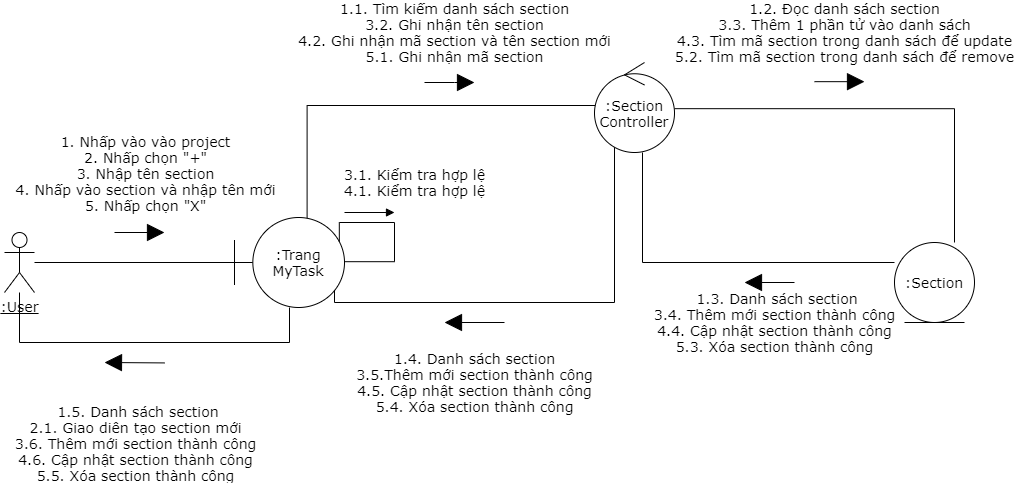

The diagram above was exported from draw.io. Its source (the exported page's mxGraphModel, read from the mxfile embedded in the PNG):
<mxGraphModel dx="970" dy="505" grid="1" gridSize="10" guides="1" tooltips="1" connect="1" arrows="1" fold="1" page="1" pageScale="1" pageWidth="827" pageHeight="1169" math="0" shadow="0">
  <root>
    <mxCell id="0" />
    <mxCell id="1" parent="0" />
    <mxCell id="2NcubvFn7WeUfEfRV-Qo-1" style="endArrow=none;html=1;fontSize=14;fontFamily=Verdana;" parent="1" source="2NcubvFn7WeUfEfRV-Qo-2" target="2NcubvFn7WeUfEfRV-Qo-8" edge="1">
      <mxGeometry relative="1" as="geometry" />
    </mxCell>
    <mxCell id="2NcubvFn7WeUfEfRV-Qo-2" value="&lt;u style=&quot;font-size: 14px;&quot;&gt;:User&lt;/u&gt;" style="shape=umlActor;verticalLabelPosition=bottom;verticalAlign=top;html=1;fontSize=14;fontFamily=Verdana;" parent="1" vertex="1">
      <mxGeometry x="10" y="330" width="30" height="60" as="geometry" />
    </mxCell>
    <mxCell id="2NcubvFn7WeUfEfRV-Qo-3" style="edgeStyle=orthogonalEdgeStyle;rounded=0;orthogonalLoop=1;jettySize=auto;html=1;endArrow=none;endFill=0;fontSize=14;exitX=1;exitY=0.513;exitDx=0;exitDy=0;exitPerimeter=0;fontFamily=Verdana;" parent="1" source="t5RF0zzSnACqFSYiZJhb-1" edge="1">
      <mxGeometry relative="1" as="geometry">
        <mxPoint x="690" y="200" as="sourcePoint" />
        <mxPoint x="960" y="340" as="targetPoint" />
      </mxGeometry>
    </mxCell>
    <mxCell id="2NcubvFn7WeUfEfRV-Qo-4" style="edgeStyle=orthogonalEdgeStyle;rounded=0;orthogonalLoop=1;jettySize=auto;html=1;entryX=0.882;entryY=0.836;entryDx=0;entryDy=0;endArrow=none;endFill=0;fontSize=14;entryPerimeter=0;fontFamily=Verdana;" parent="1" target="2NcubvFn7WeUfEfRV-Qo-8" edge="1">
      <mxGeometry relative="1" as="geometry">
        <Array as="points">
          <mxPoint x="620" y="400" />
          <mxPoint x="340" y="400" />
          <mxPoint x="340" y="383" />
          <mxPoint x="337" y="383" />
        </Array>
        <mxPoint x="620" y="240" as="sourcePoint" />
      </mxGeometry>
    </mxCell>
    <mxCell id="2NcubvFn7WeUfEfRV-Qo-6" style="edgeStyle=orthogonalEdgeStyle;rounded=0;orthogonalLoop=1;jettySize=auto;html=1;entryX=0.014;entryY=0.563;entryDx=0;entryDy=0;entryPerimeter=0;endArrow=none;endFill=0;fontSize=14;exitX=0.66;exitY=0.022;exitDx=0;exitDy=0;exitPerimeter=0;fontFamily=Verdana;" parent="1" source="2NcubvFn7WeUfEfRV-Qo-8" target="t5RF0zzSnACqFSYiZJhb-1" edge="1">
      <mxGeometry relative="1" as="geometry">
        <Array as="points">
          <mxPoint x="313" y="203" />
          <mxPoint x="601" y="203" />
        </Array>
        <mxPoint x="570.1199999999999" y="202.72000000000003" as="targetPoint" />
      </mxGeometry>
    </mxCell>
    <mxCell id="2NcubvFn7WeUfEfRV-Qo-7" style="edgeStyle=orthogonalEdgeStyle;rounded=0;orthogonalLoop=1;jettySize=auto;html=1;endArrow=none;endFill=0;fontSize=14;fontFamily=Verdana;" parent="1" source="2NcubvFn7WeUfEfRV-Qo-8" target="2NcubvFn7WeUfEfRV-Qo-2" edge="1">
      <mxGeometry relative="1" as="geometry">
        <Array as="points">
          <mxPoint x="295" y="440" />
          <mxPoint x="25" y="440" />
        </Array>
      </mxGeometry>
    </mxCell>
    <mxCell id="2NcubvFn7WeUfEfRV-Qo-8" value="&lt;span style=&quot;font-size: 14px;&quot;&gt;:Trang MyTask&lt;/span&gt;" style="shape=umlBoundary;whiteSpace=wrap;html=1;fontSize=14;fontFamily=Verdana;" parent="1" vertex="1">
      <mxGeometry x="240" y="315" width="110" height="90" as="geometry" />
    </mxCell>
    <mxCell id="2NcubvFn7WeUfEfRV-Qo-9" style="edgeStyle=orthogonalEdgeStyle;rounded=0;orthogonalLoop=1;jettySize=auto;html=1;endArrow=none;endFill=0;fontSize=14;fontFamily=Verdana;" parent="1" edge="1">
      <mxGeometry relative="1" as="geometry">
        <mxPoint x="648" y="250" as="targetPoint" />
        <Array as="points">
          <mxPoint x="648" y="360" />
        </Array>
        <mxPoint x="900" y="360" as="sourcePoint" />
      </mxGeometry>
    </mxCell>
    <mxCell id="2NcubvFn7WeUfEfRV-Qo-11" value="" style="endArrow=block;html=1;fontSize=14;endFill=1;endSize=15;fontFamily=Verdana;" parent="1" edge="1">
      <mxGeometry width="50" height="50" relative="1" as="geometry">
        <mxPoint x="120" y="330" as="sourcePoint" />
        <mxPoint x="170" y="330" as="targetPoint" />
      </mxGeometry>
    </mxCell>
    <mxCell id="2NcubvFn7WeUfEfRV-Qo-12" value="&lt;font style=&quot;font-size: 14px;&quot;&gt;&lt;font style=&quot;font-size: 14px;&quot;&gt;&lt;font style=&quot;font-size: 14px;&quot;&gt;&lt;span style=&quot;font-size: 14px;&quot;&gt;1. Nhấp vào vào project&lt;br style=&quot;font-size: 14px;&quot;&gt;&lt;/span&gt;&lt;/font&gt;&lt;/font&gt;&lt;/font&gt;&lt;span style=&quot;font-size: 14px;&quot;&gt;2. Nhấp chọn &quot;+&quot;&lt;br style=&quot;font-size: 14px;&quot;&gt;3. Nhập tên section&lt;br style=&quot;font-size: 14px;&quot;&gt;4. Nhấp vào section và nhập tên mới&lt;br style=&quot;font-size: 14px;&quot;&gt;5. Nhấp chọn &quot;X&quot;&lt;br style=&quot;font-size: 14px;&quot;&gt;&lt;/span&gt;" style="edgeLabel;html=1;align=center;verticalAlign=middle;resizable=0;points=[];fontSize=14;fontFamily=Verdana;" parent="2NcubvFn7WeUfEfRV-Qo-11" vertex="1" connectable="0">
      <mxGeometry x="-0.42" y="-1" relative="1" as="geometry">
        <mxPoint x="15.829999999999998" y="-61" as="offset" />
      </mxGeometry>
    </mxCell>
    <mxCell id="2NcubvFn7WeUfEfRV-Qo-13" value="&lt;font style=&quot;font-size: 14px&quot;&gt;&lt;span style=&quot;font-size: 14px&quot;&gt;1.2. Đọc danh sách section&lt;br style=&quot;font-size: 14px&quot;&gt;&lt;/span&gt;&lt;/font&gt;&lt;span style=&quot;font-size: 14px&quot;&gt;3.3. Thêm 1 phần tử vào danh sách&lt;br style=&quot;font-size: 14px&quot;&gt;4.3. Tìm mã section trong danh sách để update&lt;br style=&quot;font-size: 14px&quot;&gt;5.2. Tìm mã section trong danh sách để remove&lt;br style=&quot;font-size: 14px&quot;&gt;&lt;/span&gt;" style="endArrow=block;html=1;fontSize=14;endFill=1;endSize=15;fontFamily=Verdana;" parent="1" edge="1">
      <mxGeometry x="0.2" y="49" width="50" height="50" relative="1" as="geometry">
        <mxPoint x="820" y="179.16999999999996" as="sourcePoint" />
        <mxPoint x="870" y="179.16999999999996" as="targetPoint" />
        <mxPoint as="offset" />
      </mxGeometry>
    </mxCell>
    <mxCell id="2NcubvFn7WeUfEfRV-Qo-14" value="&lt;div style=&quot;font-size: 14px;&quot;&gt;&lt;span style=&quot;font-size: 14px;&quot;&gt;&lt;font style=&quot;font-size: 14px;&quot;&gt;1.1. Tìm kiếm danh sách section&lt;/font&gt;&lt;/span&gt;&lt;/div&gt;&lt;span style=&quot;font-size: 14px;&quot;&gt;3.2. Ghi nhận tên section&lt;br style=&quot;font-size: 14px;&quot;&gt;4.2. Ghi nhận mã section và tên section mới&lt;br style=&quot;font-size: 14px;&quot;&gt;5.1. Ghi nhận mã section&lt;br style=&quot;font-size: 14px;&quot;&gt;&lt;/span&gt;" style="endArrow=block;html=1;fontSize=14;align=center;endFill=1;endSize=15;fontFamily=Verdana;" parent="1" edge="1">
      <mxGeometry x="0.2" y="50" width="50" height="50" relative="1" as="geometry">
        <mxPoint x="430" y="180" as="sourcePoint" />
        <mxPoint x="480" y="180" as="targetPoint" />
        <Array as="points">
          <mxPoint x="470" y="180" />
        </Array>
        <mxPoint as="offset" />
      </mxGeometry>
    </mxCell>
    <mxCell id="2NcubvFn7WeUfEfRV-Qo-15" value="&lt;div style=&quot;font-size: 14px&quot;&gt;&lt;span style=&quot;font-size: 14px&quot;&gt;&amp;nbsp;1.3. Danh sách section&lt;br style=&quot;font-size: 14px&quot;&gt;&lt;/span&gt;&lt;/div&gt;&lt;div style=&quot;font-size: 14px&quot;&gt;3.4. Thêm mới section thành công&lt;/div&gt;&lt;div style=&quot;font-size: 14px&quot;&gt;4.4. Cập nhật section thành công&lt;br style=&quot;font-size: 14px&quot;&gt;&lt;span style=&quot;font-size: 14px&quot;&gt;&lt;/span&gt;&lt;/div&gt;&lt;div style=&quot;font-size: 14px&quot;&gt;&lt;span style=&quot;font-size: 14px&quot;&gt;&lt;/span&gt;&lt;/div&gt;&lt;span style=&quot;font-size: 14px&quot;&gt;5.3. Xóa section thành công&lt;br style=&quot;font-size: 14px&quot;&gt;&lt;/span&gt;" style="endArrow=block;html=1;fontSize=14;endFill=1;endSize=15;fontFamily=Verdana;" parent="1" edge="1">
      <mxGeometry x="-0.2" y="40" width="50" height="50" relative="1" as="geometry">
        <mxPoint x="800" y="380" as="sourcePoint" />
        <mxPoint x="750" y="380" as="targetPoint" />
        <mxPoint as="offset" />
      </mxGeometry>
    </mxCell>
    <mxCell id="2NcubvFn7WeUfEfRV-Qo-16" value="&lt;font style=&quot;font-size: 14px&quot;&gt;&lt;span style=&quot;font-size: 14px&quot;&gt;&lt;font style=&quot;font-size: 14px&quot;&gt;1.4. Danh sách section&lt;br style=&quot;font-size: 14px&quot;&gt;&lt;/font&gt;&lt;/span&gt;&lt;/font&gt;&lt;span style=&quot;font-size: 14px&quot;&gt;&lt;font style=&quot;font-size: 14px&quot;&gt;3.5.&lt;/font&gt;&lt;/span&gt;&lt;span style=&quot;font-size: 14px&quot;&gt;&lt;font style=&quot;font-size: 14px&quot;&gt;Thêm mới section thành công&lt;/font&gt;&lt;/span&gt;&lt;div style=&quot;font-size: 14px&quot;&gt;&lt;span style=&quot;font-size: 14px&quot;&gt;&lt;font style=&quot;font-size: 14px&quot;&gt;4.5. &lt;/font&gt;&lt;/span&gt;&lt;span style=&quot;font-size: 14px&quot;&gt;&lt;font style=&quot;font-size: 14px&quot;&gt;Cập nhật section thành công&lt;/font&gt;&lt;/span&gt;&lt;/div&gt;&lt;div style=&quot;font-size: 14px&quot;&gt;&lt;span style=&quot;font-size: 14px&quot;&gt;&lt;/span&gt;&lt;/div&gt;&lt;span style=&quot;font-size: 14px&quot;&gt;&lt;font style=&quot;font-size: 14px&quot;&gt;5.4. &lt;/font&gt;&lt;/span&gt;&lt;span style=&quot;font-size: 14px&quot;&gt;&lt;font style=&quot;font-size: 14px&quot;&gt;&lt;span style=&quot;font-size: 14px&quot;&gt;Xóa section thành công&lt;/span&gt;&lt;/font&gt;&lt;/span&gt;" style="endArrow=block;html=1;fontSize=14;endFill=1;jumpSize=7;sourcePerimeterSpacing=2;endSize=15;fontFamily=Verdana;" parent="1" edge="1">
      <mxGeometry y="60" width="50" height="50" relative="1" as="geometry">
        <mxPoint x="510" y="420" as="sourcePoint" />
        <mxPoint x="450" y="420" as="targetPoint" />
        <Array as="points" />
        <mxPoint as="offset" />
      </mxGeometry>
    </mxCell>
    <mxCell id="2NcubvFn7WeUfEfRV-Qo-17" value="" style="endArrow=block;html=1;fontSize=14;endFill=1;endSize=15;fontFamily=Verdana;" parent="1" edge="1">
      <mxGeometry width="50" height="50" relative="1" as="geometry">
        <mxPoint x="170" y="460.4200000000001" as="sourcePoint" />
        <mxPoint x="110" y="460" as="targetPoint" />
        <Array as="points" />
      </mxGeometry>
    </mxCell>
    <mxCell id="2NcubvFn7WeUfEfRV-Qo-18" value="&lt;font style=&quot;font-size: 14px;&quot;&gt;&lt;font style=&quot;font-size: 14px;&quot;&gt;&lt;font style=&quot;font-size: 14px;&quot;&gt;&lt;span style=&quot;font-size: 14px;&quot;&gt;&amp;nbsp;1.5. Danh sách section&lt;br style=&quot;font-size: 14px;&quot;&gt;&lt;/span&gt;&lt;/font&gt;&lt;/font&gt;&lt;/font&gt;&lt;span style=&quot;font-size: 14px;&quot;&gt;2.1. Giao diên tạo section mới&lt;br style=&quot;font-size: 14px;&quot;&gt;3.6. &lt;/span&gt;&lt;span style=&quot;font-size: 14px;&quot;&gt;Thêm mới section thành công&lt;/span&gt;&lt;div style=&quot;font-size: 14px;&quot;&gt;&lt;span style=&quot;font-size: 14px;&quot;&gt;4.6. &lt;/span&gt;&lt;span style=&quot;font-size: 14px;&quot;&gt;Cập nhật section thành công&lt;/span&gt;&lt;/div&gt;&lt;div style=&quot;font-size: 14px;&quot;&gt;&lt;span style=&quot;font-size: 14px;&quot;&gt;&lt;/span&gt;&lt;/div&gt;&lt;span style=&quot;font-size: 14px;&quot;&gt;5.5. &lt;/span&gt;&lt;span style=&quot;font-size: 14px;&quot;&gt;&lt;span style=&quot;font-size: 14px;&quot;&gt;Xóa section thành công&lt;/span&gt;&lt;/span&gt;" style="edgeLabel;html=1;align=center;verticalAlign=middle;resizable=0;points=[];fontSize=14;fontFamily=Verdana;" parent="2NcubvFn7WeUfEfRV-Qo-17" vertex="1" connectable="0">
      <mxGeometry x="-0.4094" relative="1" as="geometry">
        <mxPoint x="-12" y="79.71" as="offset" />
      </mxGeometry>
    </mxCell>
    <mxCell id="2NcubvFn7WeUfEfRV-Qo-19" style="edgeStyle=orthogonalEdgeStyle;rounded=0;orthogonalLoop=1;jettySize=auto;html=1;endArrow=none;endFill=0;fontSize=14;exitX=0.953;exitY=0.269;exitDx=0;exitDy=0;exitPerimeter=0;entryX=1.003;entryY=0.491;entryDx=0;entryDy=0;entryPerimeter=0;fontFamily=Verdana;" parent="1" source="2NcubvFn7WeUfEfRV-Qo-8" target="2NcubvFn7WeUfEfRV-Qo-8" edge="1">
      <mxGeometry relative="1" as="geometry">
        <Array as="points">
          <mxPoint x="345" y="320" />
          <mxPoint x="400" y="320" />
          <mxPoint x="400" y="359" />
        </Array>
      </mxGeometry>
    </mxCell>
    <mxCell id="2NcubvFn7WeUfEfRV-Qo-20" value="&lt;font style=&quot;font-size: 14px;&quot;&gt;3.1. Kiểm tra hợp lệ&lt;br style=&quot;font-size: 14px;&quot;&gt;4.1. Kiểm tra hợp lệ&lt;br style=&quot;font-size: 14px;&quot;&gt;&lt;/font&gt;" style="endArrow=block;html=1;fontSize=14;align=center;endFill=1;fontFamily=Verdana;" parent="1" edge="1">
      <mxGeometry x="1" y="36" width="50" height="50" relative="1" as="geometry">
        <mxPoint x="350" y="310" as="sourcePoint" />
        <mxPoint x="400" y="310" as="targetPoint" />
        <Array as="points" />
        <mxPoint x="20" y="6" as="offset" />
      </mxGeometry>
    </mxCell>
    <mxCell id="t5RF0zzSnACqFSYiZJhb-1" value="&lt;div style=&quot;font-size: 14px;&quot;&gt;:Section&lt;/div&gt;&lt;div style=&quot;font-size: 14px;&quot;&gt;Controller&lt;br style=&quot;font-size: 14px;&quot;&gt;&lt;/div&gt;" style="ellipse;shape=umlControl;whiteSpace=wrap;html=1;fontFamily=Verdana;fontSize=14;" parent="1" vertex="1">
      <mxGeometry x="600" y="160" width="80" height="90" as="geometry" />
    </mxCell>
    <mxCell id="t5RF0zzSnACqFSYiZJhb-2" value=":Section" style="ellipse;shape=umlEntity;whiteSpace=wrap;html=1;fontFamily=Verdana;fontSize=14;" parent="1" vertex="1">
      <mxGeometry x="900" y="340" width="80" height="80" as="geometry" />
    </mxCell>
  </root>
</mxGraphModel>